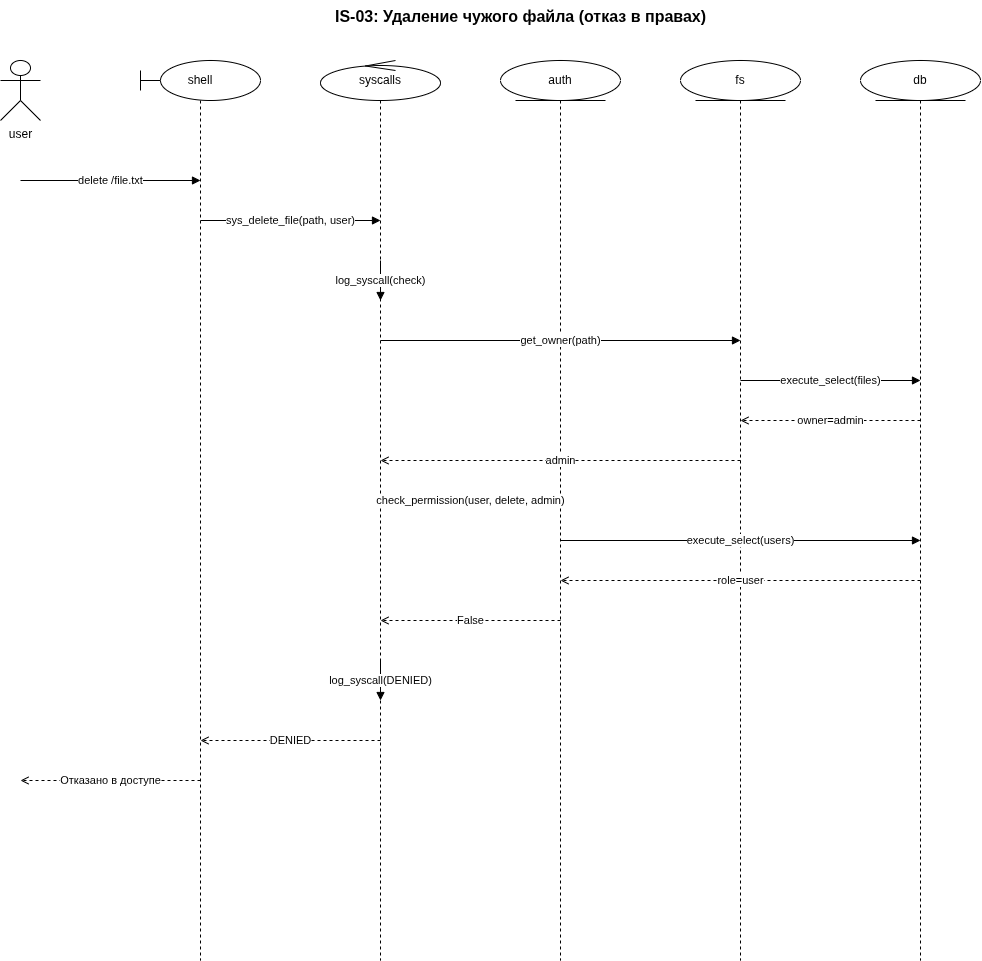

The diagram above was exported from draw.io. Its source (the exported page's mxGraphModel, read from the mxfile embedded in the PNG):
<mxGraphModel dx="1478" dy="1347" grid="1" gridSize="10" guides="1" tooltips="1" connect="1" arrows="1" fold="1" page="1" pageScale="1" pageWidth="827" pageHeight="1169" math="0" shadow="0">
  <root>
    <mxCell id="0" />
    <mxCell id="1" parent="0" />
    <mxCell id="title" parent="1" style="text;html=1;align=center;fontSize=16;fontStyle=1;" value="IS-03: Удаление чужого файла (отказ в правах)" vertex="1">
      <mxGeometry height="30" width="800" x="200" y="20" as="geometry" />
    </mxCell>
    <mxCell id="U" parent="1" style="shape=umlActor;verticalLabelPosition=bottom;verticalAlign=top;html=1;" value="user" vertex="1">
      <mxGeometry height="60" width="40" x="80" y="80" as="geometry" />
    </mxCell>
    <mxCell id="SH" parent="1" style="shape=umlLifeline;participant=umlBoundary;perimeter=lifelinePerimeter;whiteSpace=wrap;html=1;container=1;collapsible=0;recursiveResize=0;outlineConnect=0;" value="shell" vertex="1">
      <mxGeometry height="900" width="120" x="220" y="80" as="geometry" />
    </mxCell>
    <mxCell id="SC" parent="1" style="shape=umlLifeline;participant=umlControl;perimeter=lifelinePerimeter;whiteSpace=wrap;html=1;container=1;collapsible=0;recursiveResize=0;outlineConnect=0;" value="syscalls" vertex="1">
      <mxGeometry height="900" width="120" x="400" y="80" as="geometry" />
    </mxCell>
    <mxCell id="AU" parent="1" style="shape=umlLifeline;participant=umlEntity;perimeter=lifelinePerimeter;whiteSpace=wrap;html=1;container=1;collapsible=0;recursiveResize=0;outlineConnect=0;" value="auth" vertex="1">
      <mxGeometry height="900" width="120" x="580" y="80" as="geometry" />
    </mxCell>
    <mxCell id="FS" parent="1" style="shape=umlLifeline;participant=umlEntity;perimeter=lifelinePerimeter;whiteSpace=wrap;html=1;container=1;collapsible=0;recursiveResize=0;outlineConnect=0;" value="fs" vertex="1">
      <mxGeometry height="900" width="120" x="760" y="80" as="geometry" />
    </mxCell>
    <mxCell id="DB" parent="1" style="shape=umlLifeline;participant=umlEntity;perimeter=lifelinePerimeter;whiteSpace=wrap;html=1;container=1;collapsible=0;recursiveResize=0;outlineConnect=0;" value="db" vertex="1">
      <mxGeometry height="900" width="120" x="940" y="80" as="geometry" />
    </mxCell>
    <mxCell id="m1" edge="1" parent="1" style="html=1;endArrow=block;rounded=0;" value="delete /file.txt">
      <mxGeometry relative="1" as="geometry">
        <mxPoint x="100" y="200" as="sourcePoint" />
        <mxPoint x="280" y="200" as="targetPoint" />
      </mxGeometry>
    </mxCell>
    <mxCell id="m2" edge="1" parent="1" style="html=1;endArrow=block;" value="sys_delete_file(path, user)">
      <mxGeometry relative="1" as="geometry">
        <mxPoint x="280" y="240" as="sourcePoint" />
        <mxPoint x="460" y="240" as="targetPoint" />
      </mxGeometry>
    </mxCell>
    <mxCell id="m3" edge="1" parent="1" style="html=1;endArrow=block;curved=1;" value="log_syscall(check)">
      <mxGeometry relative="1" as="geometry">
        <mxPoint x="460" y="280" as="sourcePoint" />
        <mxPoint x="460" y="320" as="targetPoint" />
      </mxGeometry>
    </mxCell>
    <mxCell id="m4" edge="1" parent="1" style="html=1;endArrow=block;" value="get_owner(path)">
      <mxGeometry relative="1" as="geometry">
        <mxPoint x="460" y="360" as="sourcePoint" />
        <mxPoint x="820" y="360" as="targetPoint" />
      </mxGeometry>
    </mxCell>
    <mxCell id="m5" edge="1" parent="1" style="html=1;endArrow=block;" value="execute_select(files)">
      <mxGeometry relative="1" as="geometry">
        <mxPoint x="820" y="400" as="sourcePoint" />
        <mxPoint x="1000" y="400" as="targetPoint" />
      </mxGeometry>
    </mxCell>
    <mxCell id="m6" edge="1" parent="1" style="html=1;endArrow=open;dashed=1;" value="owner=admin">
      <mxGeometry relative="1" as="geometry">
        <mxPoint x="1000" y="440" as="sourcePoint" />
        <mxPoint x="820" y="440" as="targetPoint" />
      </mxGeometry>
    </mxCell>
    <mxCell id="m7" edge="1" parent="1" style="html=1;endArrow=open;dashed=1;" value="admin">
      <mxGeometry relative="1" as="geometry">
        <mxPoint x="820" y="480" as="sourcePoint" />
        <mxPoint x="460" y="480" as="targetPoint" />
      </mxGeometry>
    </mxCell>
    <mxCell id="m8" edge="1" parent="1" style="html=1;endArrow=block;" value="check_permission(user, delete, admin)">
      <mxGeometry relative="1" as="geometry">
        <mxPoint x="460" y="520" as="sourcePoint" />
        <mxPoint x="640" y="520" as="targetPoint" />
      </mxGeometry>
    </mxCell>
    <mxCell id="m9" edge="1" parent="1" style="html=1;endArrow=block;" value="execute_select(users)">
      <mxGeometry relative="1" as="geometry">
        <mxPoint x="640" y="560" as="sourcePoint" />
        <mxPoint x="1000" y="560" as="targetPoint" />
      </mxGeometry>
    </mxCell>
    <mxCell id="m10" edge="1" parent="1" style="html=1;endArrow=open;dashed=1;" value="role=user">
      <mxGeometry relative="1" as="geometry">
        <mxPoint x="1000" y="600" as="sourcePoint" />
        <mxPoint x="640" y="600" as="targetPoint" />
      </mxGeometry>
    </mxCell>
    <mxCell id="m11" edge="1" parent="1" style="html=1;endArrow=open;dashed=1;" value="False">
      <mxGeometry relative="1" as="geometry">
        <mxPoint x="640" y="640" as="sourcePoint" />
        <mxPoint x="460" y="640" as="targetPoint" />
      </mxGeometry>
    </mxCell>
    <mxCell id="m12" edge="1" parent="1" style="html=1;endArrow=block;curved=1;" value="log_syscall(DENIED)">
      <mxGeometry relative="1" as="geometry">
        <mxPoint x="460" y="680" as="sourcePoint" />
        <mxPoint x="460" y="720" as="targetPoint" />
      </mxGeometry>
    </mxCell>
    <mxCell id="m13" edge="1" parent="1" style="html=1;endArrow=open;dashed=1;" value="DENIED">
      <mxGeometry relative="1" as="geometry">
        <mxPoint x="460" y="760" as="sourcePoint" />
        <mxPoint x="280" y="760" as="targetPoint" />
      </mxGeometry>
    </mxCell>
    <mxCell id="m14" edge="1" parent="1" style="html=1;endArrow=open;dashed=1;" value="Отказано в доступе">
      <mxGeometry relative="1" as="geometry">
        <mxPoint x="280" y="800" as="sourcePoint" />
        <mxPoint x="100" y="800" as="targetPoint" />
      </mxGeometry>
    </mxCell>
  </root>
</mxGraphModel>